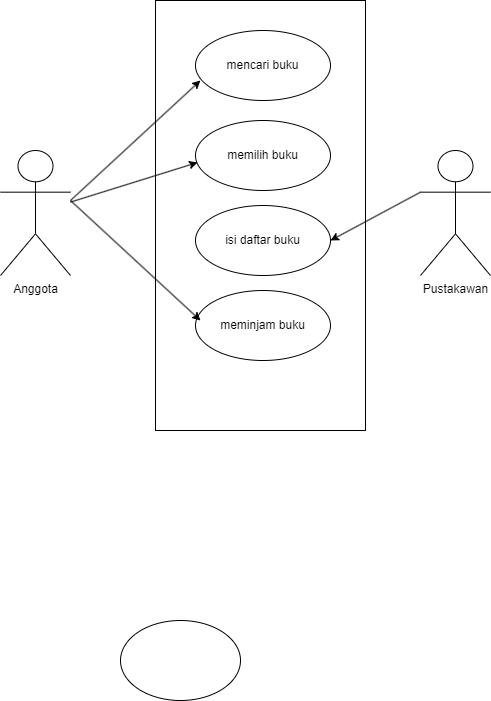

The diagram above was exported from draw.io. Its source (the exported page's mxGraphModel, read from the mxfile embedded in the PNG):
<mxGraphModel dx="880" dy="1647" grid="1" gridSize="10" guides="1" tooltips="1" connect="1" arrows="1" fold="1" page="1" pageScale="1" pageWidth="827" pageHeight="1169" math="0" shadow="0">
  <root>
    <mxCell id="0" />
    <mxCell id="1" parent="0" />
    <mxCell id="B9ZdeU2o_h2CWJdr3wx5-4" value="" style="ellipse;whiteSpace=wrap;html=1;" vertex="1" parent="1">
      <mxGeometry x="320" y="170" width="120" height="80" as="geometry" />
    </mxCell>
    <mxCell id="B9ZdeU2o_h2CWJdr3wx5-8" value="" style="rounded=0;whiteSpace=wrap;html=1;" vertex="1" parent="1">
      <mxGeometry x="355" y="-450" width="210" height="430" as="geometry" />
    </mxCell>
    <mxCell id="B9ZdeU2o_h2CWJdr3wx5-9" value="mencari buku" style="ellipse;whiteSpace=wrap;html=1;" vertex="1" parent="1">
      <mxGeometry x="395" y="-420" width="135" height="70" as="geometry" />
    </mxCell>
    <mxCell id="B9ZdeU2o_h2CWJdr3wx5-13" value="Anggota" style="shape=umlActor;verticalLabelPosition=bottom;verticalAlign=top;html=1;outlineConnect=0;" vertex="1" parent="1">
      <mxGeometry x="200" y="-300" width="70" height="125" as="geometry" />
    </mxCell>
    <mxCell id="B9ZdeU2o_h2CWJdr3wx5-14" value="Pustakawan" style="shape=umlActor;verticalLabelPosition=bottom;verticalAlign=top;html=1;outlineConnect=0;" vertex="1" parent="1">
      <mxGeometry x="620" y="-300" width="70" height="125" as="geometry" />
    </mxCell>
    <mxCell id="B9ZdeU2o_h2CWJdr3wx5-19" value="memilih buku" style="ellipse;whiteSpace=wrap;html=1;" vertex="1" parent="1">
      <mxGeometry x="395" y="-330" width="135" height="70" as="geometry" />
    </mxCell>
    <mxCell id="B9ZdeU2o_h2CWJdr3wx5-20" value="isi daftar buku" style="ellipse;whiteSpace=wrap;html=1;" vertex="1" parent="1">
      <mxGeometry x="395" y="-245" width="135" height="70" as="geometry" />
    </mxCell>
    <mxCell id="B9ZdeU2o_h2CWJdr3wx5-21" value="meminjam buku" style="ellipse;whiteSpace=wrap;html=1;" vertex="1" parent="1">
      <mxGeometry x="395" y="-160" width="135" height="70" as="geometry" />
    </mxCell>
    <mxCell id="B9ZdeU2o_h2CWJdr3wx5-25" value="" style="endArrow=classic;html=1;rounded=0;entryX=0.214;entryY=0.186;entryDx=0;entryDy=0;entryPerimeter=0;" edge="1" parent="1" target="B9ZdeU2o_h2CWJdr3wx5-8">
      <mxGeometry width="50" height="50" relative="1" as="geometry">
        <mxPoint x="270" y="-250" as="sourcePoint" />
        <mxPoint x="320" y="-300" as="targetPoint" />
      </mxGeometry>
    </mxCell>
    <mxCell id="B9ZdeU2o_h2CWJdr3wx5-27" value="" style="endArrow=classic;html=1;rounded=0;entryX=0.015;entryY=0.6;entryDx=0;entryDy=0;entryPerimeter=0;" edge="1" parent="1" source="B9ZdeU2o_h2CWJdr3wx5-13" target="B9ZdeU2o_h2CWJdr3wx5-19">
      <mxGeometry width="50" height="50" relative="1" as="geometry">
        <mxPoint x="280" y="-220" as="sourcePoint" />
        <mxPoint x="330" y="-270" as="targetPoint" />
      </mxGeometry>
    </mxCell>
    <mxCell id="B9ZdeU2o_h2CWJdr3wx5-28" value="" style="endArrow=classic;html=1;rounded=0;entryX=0.037;entryY=0.429;entryDx=0;entryDy=0;entryPerimeter=0;" edge="1" parent="1" target="B9ZdeU2o_h2CWJdr3wx5-21">
      <mxGeometry width="50" height="50" relative="1" as="geometry">
        <mxPoint x="270" y="-250" as="sourcePoint" />
        <mxPoint x="370" y="-130" as="targetPoint" />
      </mxGeometry>
    </mxCell>
    <mxCell id="B9ZdeU2o_h2CWJdr3wx5-29" value="" style="endArrow=classic;html=1;rounded=0;entryX=1;entryY=0.5;entryDx=0;entryDy=0;exitX=0;exitY=0.3333333333333333;exitDx=0;exitDy=0;exitPerimeter=0;" edge="1" parent="1" source="B9ZdeU2o_h2CWJdr3wx5-14" target="B9ZdeU2o_h2CWJdr3wx5-20">
      <mxGeometry width="50" height="50" relative="1" as="geometry">
        <mxPoint x="580" y="-180" as="sourcePoint" />
        <mxPoint x="630" y="-230" as="targetPoint" />
      </mxGeometry>
    </mxCell>
  </root>
</mxGraphModel>